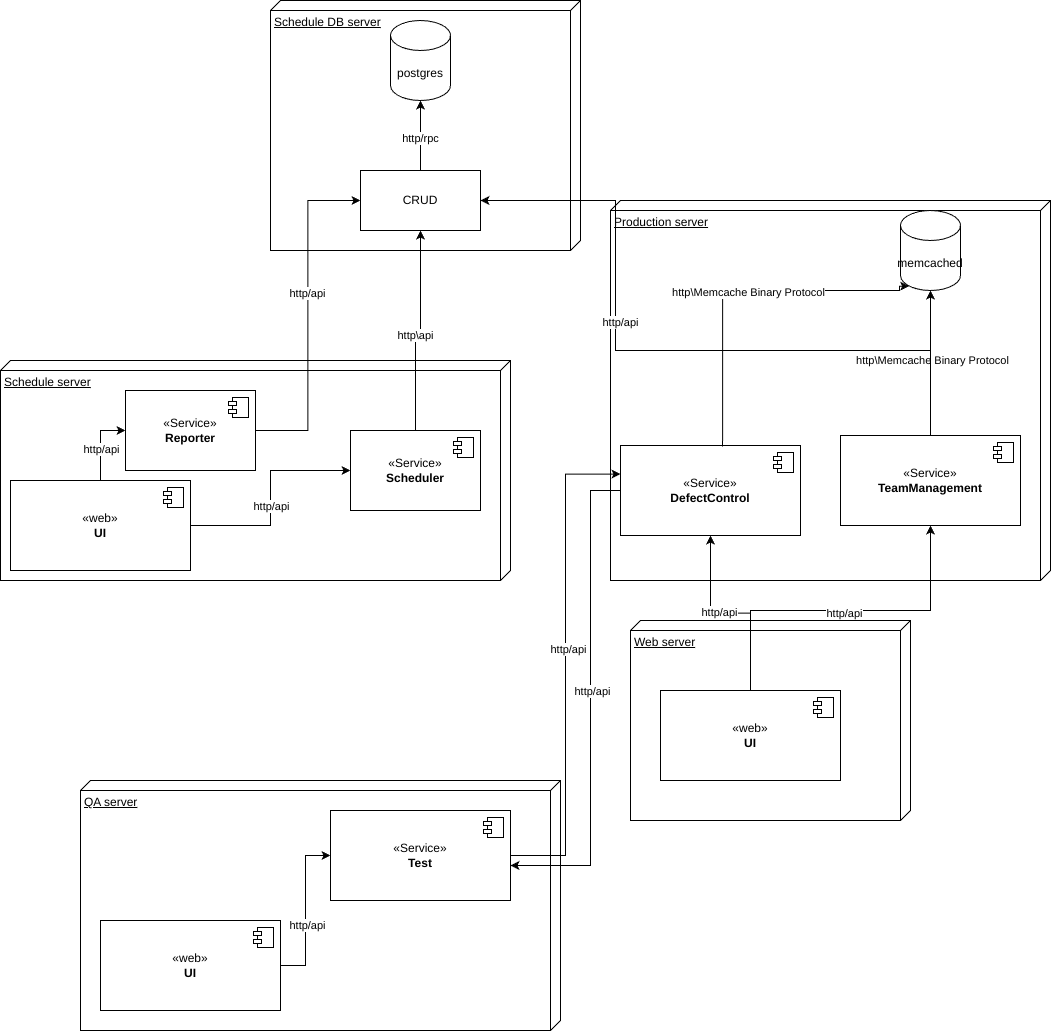

The diagram above was exported from draw.io. Its source (the exported page's mxGraphModel, read from the mxfile embedded in the PNG):
<mxGraphModel dx="1987" dy="1150" grid="1" gridSize="10" guides="1" tooltips="1" connect="1" arrows="1" fold="1" page="1" pageScale="1" pageWidth="850" pageHeight="1100" math="0" shadow="0">
  <root>
    <mxCell id="0" />
    <mxCell id="1" parent="0" />
    <mxCell id="8Hcijg3SLNN1cNDR0HJW-62" value="Schedule DB server" style="verticalAlign=top;align=left;spacingTop=8;spacingLeft=2;spacingRight=12;shape=cube;size=10;direction=south;fontStyle=4;html=1;whiteSpace=wrap;" vertex="1" parent="1">
      <mxGeometry x="-20" y="40" width="310" height="250" as="geometry" />
    </mxCell>
    <mxCell id="8Hcijg3SLNN1cNDR0HJW-10" value="Production server" style="verticalAlign=top;align=left;spacingTop=8;spacingLeft=2;spacingRight=12;shape=cube;size=10;direction=south;fontStyle=4;html=1;whiteSpace=wrap;" vertex="1" parent="1">
      <mxGeometry x="320" y="240" width="440" height="380" as="geometry" />
    </mxCell>
    <mxCell id="8Hcijg3SLNN1cNDR0HJW-5" value="«Service»&lt;br&gt;&lt;b&gt;TeamManagement&lt;/b&gt;" style="html=1;dropTarget=0;whiteSpace=wrap;" vertex="1" parent="1">
      <mxGeometry x="550" y="475" width="180" height="90" as="geometry" />
    </mxCell>
    <mxCell id="8Hcijg3SLNN1cNDR0HJW-6" value="" style="shape=module;jettyWidth=8;jettyHeight=4;" vertex="1" parent="8Hcijg3SLNN1cNDR0HJW-5">
      <mxGeometry x="1" width="20" height="20" relative="1" as="geometry">
        <mxPoint x="-27" y="7" as="offset" />
      </mxGeometry>
    </mxCell>
    <mxCell id="8Hcijg3SLNN1cNDR0HJW-9" value="Schedule server" style="verticalAlign=top;align=left;spacingTop=8;spacingLeft=2;spacingRight=12;shape=cube;size=10;direction=south;fontStyle=4;html=1;whiteSpace=wrap;" vertex="1" parent="1">
      <mxGeometry x="-290" y="400" width="510" height="220" as="geometry" />
    </mxCell>
    <mxCell id="8Hcijg3SLNN1cNDR0HJW-3" value="«Service»&lt;br&gt;&lt;b&gt;Scheduler&lt;/b&gt;" style="html=1;dropTarget=0;whiteSpace=wrap;" vertex="1" parent="1">
      <mxGeometry x="60" y="470" width="130" height="80" as="geometry" />
    </mxCell>
    <mxCell id="8Hcijg3SLNN1cNDR0HJW-4" value="" style="shape=module;jettyWidth=8;jettyHeight=4;" vertex="1" parent="8Hcijg3SLNN1cNDR0HJW-3">
      <mxGeometry x="1" width="20" height="20" relative="1" as="geometry">
        <mxPoint x="-27" y="7" as="offset" />
      </mxGeometry>
    </mxCell>
    <mxCell id="8Hcijg3SLNN1cNDR0HJW-11" value="QA server" style="verticalAlign=top;align=left;spacingTop=8;spacingLeft=2;spacingRight=12;shape=cube;size=10;direction=south;fontStyle=4;html=1;whiteSpace=wrap;" vertex="1" parent="1">
      <mxGeometry x="-210" y="820" width="480" height="250" as="geometry" />
    </mxCell>
    <mxCell id="8Hcijg3SLNN1cNDR0HJW-7" value="«Service»&lt;br&gt;&lt;b&gt;Test&lt;/b&gt;" style="html=1;dropTarget=0;whiteSpace=wrap;" vertex="1" parent="1">
      <mxGeometry x="40" y="850" width="180" height="90" as="geometry" />
    </mxCell>
    <mxCell id="8Hcijg3SLNN1cNDR0HJW-8" value="" style="shape=module;jettyWidth=8;jettyHeight=4;" vertex="1" parent="8Hcijg3SLNN1cNDR0HJW-7">
      <mxGeometry x="1" width="20" height="20" relative="1" as="geometry">
        <mxPoint x="-27" y="7" as="offset" />
      </mxGeometry>
    </mxCell>
    <mxCell id="8Hcijg3SLNN1cNDR0HJW-47" style="edgeStyle=orthogonalEdgeStyle;rounded=0;orthogonalLoop=1;jettySize=auto;html=1;exitX=0.5;exitY=0;exitDx=0;exitDy=0;" edge="1" parent="1" source="8Hcijg3SLNN1cNDR0HJW-45" target="8Hcijg3SLNN1cNDR0HJW-14">
      <mxGeometry relative="1" as="geometry" />
    </mxCell>
    <mxCell id="8Hcijg3SLNN1cNDR0HJW-48" value="http/rpc" style="edgeLabel;html=1;align=center;verticalAlign=middle;resizable=0;points=[];" vertex="1" connectable="0" parent="8Hcijg3SLNN1cNDR0HJW-47">
      <mxGeometry x="-0.0612" y="1" relative="1" as="geometry">
        <mxPoint as="offset" />
      </mxGeometry>
    </mxCell>
    <mxCell id="8Hcijg3SLNN1cNDR0HJW-14" value="postgres" style="shape=cylinder3;whiteSpace=wrap;html=1;boundedLbl=1;backgroundOutline=1;size=15;" vertex="1" parent="1">
      <mxGeometry x="100" y="60" width="60" height="80" as="geometry" />
    </mxCell>
    <mxCell id="8Hcijg3SLNN1cNDR0HJW-15" value="memcached" style="shape=cylinder3;whiteSpace=wrap;html=1;boundedLbl=1;backgroundOutline=1;size=15;" vertex="1" parent="1">
      <mxGeometry x="610" y="250" width="60" height="80" as="geometry" />
    </mxCell>
    <mxCell id="8Hcijg3SLNN1cNDR0HJW-16" style="edgeStyle=orthogonalEdgeStyle;rounded=0;orthogonalLoop=1;jettySize=auto;html=1;" edge="1" parent="1" source="8Hcijg3SLNN1cNDR0HJW-3" target="8Hcijg3SLNN1cNDR0HJW-45">
      <mxGeometry relative="1" as="geometry" />
    </mxCell>
    <mxCell id="8Hcijg3SLNN1cNDR0HJW-17" value="http\api" style="edgeLabel;html=1;align=center;verticalAlign=middle;resizable=0;points=[];" vertex="1" connectable="0" parent="8Hcijg3SLNN1cNDR0HJW-16">
      <mxGeometry x="-0.0615" y="1" relative="1" as="geometry">
        <mxPoint as="offset" />
      </mxGeometry>
    </mxCell>
    <mxCell id="8Hcijg3SLNN1cNDR0HJW-19" style="edgeStyle=orthogonalEdgeStyle;rounded=0;orthogonalLoop=1;jettySize=auto;html=1;entryX=0.5;entryY=1;entryDx=0;entryDy=0;entryPerimeter=0;" edge="1" parent="1" source="8Hcijg3SLNN1cNDR0HJW-5" target="8Hcijg3SLNN1cNDR0HJW-15">
      <mxGeometry relative="1" as="geometry" />
    </mxCell>
    <mxCell id="8Hcijg3SLNN1cNDR0HJW-20" value="http\Memcache Binary Protocol" style="edgeLabel;html=1;align=center;verticalAlign=middle;resizable=0;points=[];" vertex="1" connectable="0" parent="8Hcijg3SLNN1cNDR0HJW-19">
      <mxGeometry x="0.05" y="-1" relative="1" as="geometry">
        <mxPoint as="offset" />
      </mxGeometry>
    </mxCell>
    <mxCell id="8Hcijg3SLNN1cNDR0HJW-24" value="«Service»&lt;br&gt;&lt;b&gt;Reporter&lt;/b&gt;" style="html=1;dropTarget=0;whiteSpace=wrap;" vertex="1" parent="1">
      <mxGeometry x="-165" y="430" width="130" height="80" as="geometry" />
    </mxCell>
    <mxCell id="8Hcijg3SLNN1cNDR0HJW-25" value="" style="shape=module;jettyWidth=8;jettyHeight=4;" vertex="1" parent="8Hcijg3SLNN1cNDR0HJW-24">
      <mxGeometry x="1" width="20" height="20" relative="1" as="geometry">
        <mxPoint x="-27" y="7" as="offset" />
      </mxGeometry>
    </mxCell>
    <mxCell id="8Hcijg3SLNN1cNDR0HJW-26" style="edgeStyle=orthogonalEdgeStyle;rounded=0;orthogonalLoop=1;jettySize=auto;html=1;entryX=0;entryY=0.5;entryDx=0;entryDy=0;exitX=1;exitY=0.5;exitDx=0;exitDy=0;" edge="1" parent="1" source="8Hcijg3SLNN1cNDR0HJW-24" target="8Hcijg3SLNN1cNDR0HJW-45">
      <mxGeometry relative="1" as="geometry">
        <mxPoint x="-60" y="530" as="sourcePoint" />
        <mxPoint x="50" y="240" as="targetPoint" />
      </mxGeometry>
    </mxCell>
    <mxCell id="8Hcijg3SLNN1cNDR0HJW-27" value="http/api" style="edgeLabel;html=1;align=center;verticalAlign=middle;resizable=0;points=[];" vertex="1" connectable="0" parent="8Hcijg3SLNN1cNDR0HJW-26">
      <mxGeometry x="0.1338" y="1" relative="1" as="geometry">
        <mxPoint as="offset" />
      </mxGeometry>
    </mxCell>
    <mxCell id="8Hcijg3SLNN1cNDR0HJW-52" style="edgeStyle=orthogonalEdgeStyle;rounded=0;orthogonalLoop=1;jettySize=auto;html=1;" edge="1" parent="1" source="8Hcijg3SLNN1cNDR0HJW-28" target="8Hcijg3SLNN1cNDR0HJW-7">
      <mxGeometry relative="1" as="geometry">
        <Array as="points">
          <mxPoint x="300" y="530" />
          <mxPoint x="300" y="905" />
        </Array>
      </mxGeometry>
    </mxCell>
    <mxCell id="8Hcijg3SLNN1cNDR0HJW-53" value="http/api" style="edgeLabel;html=1;align=center;verticalAlign=middle;resizable=0;points=[];" vertex="1" connectable="0" parent="8Hcijg3SLNN1cNDR0HJW-52">
      <mxGeometry x="-0.0498" y="1" relative="1" as="geometry">
        <mxPoint as="offset" />
      </mxGeometry>
    </mxCell>
    <mxCell id="8Hcijg3SLNN1cNDR0HJW-28" value="«Service»&lt;br&gt;&lt;b&gt;DefectControl&lt;/b&gt;" style="html=1;dropTarget=0;whiteSpace=wrap;" vertex="1" parent="1">
      <mxGeometry x="330" y="485" width="180" height="90" as="geometry" />
    </mxCell>
    <mxCell id="8Hcijg3SLNN1cNDR0HJW-29" value="" style="shape=module;jettyWidth=8;jettyHeight=4;" vertex="1" parent="8Hcijg3SLNN1cNDR0HJW-28">
      <mxGeometry x="1" width="20" height="20" relative="1" as="geometry">
        <mxPoint x="-27" y="7" as="offset" />
      </mxGeometry>
    </mxCell>
    <mxCell id="8Hcijg3SLNN1cNDR0HJW-31" value="Web server" style="verticalAlign=top;align=left;spacingTop=8;spacingLeft=2;spacingRight=12;shape=cube;size=10;direction=south;fontStyle=4;html=1;whiteSpace=wrap;" vertex="1" parent="1">
      <mxGeometry x="340" y="660" width="280" height="200" as="geometry" />
    </mxCell>
    <mxCell id="8Hcijg3SLNN1cNDR0HJW-35" style="edgeStyle=orthogonalEdgeStyle;rounded=0;orthogonalLoop=1;jettySize=auto;html=1;" edge="1" parent="1" source="8Hcijg3SLNN1cNDR0HJW-32" target="8Hcijg3SLNN1cNDR0HJW-28">
      <mxGeometry relative="1" as="geometry" />
    </mxCell>
    <mxCell id="8Hcijg3SLNN1cNDR0HJW-38" value="http/api" style="edgeLabel;html=1;align=center;verticalAlign=middle;resizable=0;points=[];" vertex="1" connectable="0" parent="8Hcijg3SLNN1cNDR0HJW-35">
      <mxGeometry x="0.1231" y="-1" relative="1" as="geometry">
        <mxPoint x="1" as="offset" />
      </mxGeometry>
    </mxCell>
    <mxCell id="8Hcijg3SLNN1cNDR0HJW-36" style="edgeStyle=orthogonalEdgeStyle;rounded=0;orthogonalLoop=1;jettySize=auto;html=1;entryX=0.5;entryY=1;entryDx=0;entryDy=0;" edge="1" parent="1" source="8Hcijg3SLNN1cNDR0HJW-32" target="8Hcijg3SLNN1cNDR0HJW-5">
      <mxGeometry relative="1" as="geometry">
        <Array as="points">
          <mxPoint x="460" y="650" />
          <mxPoint x="640" y="650" />
        </Array>
      </mxGeometry>
    </mxCell>
    <mxCell id="8Hcijg3SLNN1cNDR0HJW-37" value="http/api" style="edgeLabel;html=1;align=center;verticalAlign=middle;resizable=0;points=[];" vertex="1" connectable="0" parent="8Hcijg3SLNN1cNDR0HJW-36">
      <mxGeometry x="0.0059" y="-2" relative="1" as="geometry">
        <mxPoint as="offset" />
      </mxGeometry>
    </mxCell>
    <mxCell id="8Hcijg3SLNN1cNDR0HJW-32" value="«web»&lt;br&gt;&lt;b&gt;UI&lt;/b&gt;" style="html=1;dropTarget=0;whiteSpace=wrap;" vertex="1" parent="1">
      <mxGeometry x="370" y="730" width="180" height="90" as="geometry" />
    </mxCell>
    <mxCell id="8Hcijg3SLNN1cNDR0HJW-33" value="" style="shape=module;jettyWidth=8;jettyHeight=4;" vertex="1" parent="8Hcijg3SLNN1cNDR0HJW-32">
      <mxGeometry x="1" width="20" height="20" relative="1" as="geometry">
        <mxPoint x="-27" y="7" as="offset" />
      </mxGeometry>
    </mxCell>
    <mxCell id="8Hcijg3SLNN1cNDR0HJW-50" style="edgeStyle=orthogonalEdgeStyle;rounded=0;orthogonalLoop=1;jettySize=auto;html=1;entryX=0;entryY=0.5;entryDx=0;entryDy=0;" edge="1" parent="1" source="8Hcijg3SLNN1cNDR0HJW-39" target="8Hcijg3SLNN1cNDR0HJW-7">
      <mxGeometry relative="1" as="geometry">
        <mxPoint x="20" y="810" as="targetPoint" />
      </mxGeometry>
    </mxCell>
    <mxCell id="8Hcijg3SLNN1cNDR0HJW-51" value="http/api" style="edgeLabel;html=1;align=center;verticalAlign=middle;resizable=0;points=[];" vertex="1" connectable="0" parent="8Hcijg3SLNN1cNDR0HJW-50">
      <mxGeometry x="-0.1857" y="-1" relative="1" as="geometry">
        <mxPoint as="offset" />
      </mxGeometry>
    </mxCell>
    <mxCell id="8Hcijg3SLNN1cNDR0HJW-39" value="«web»&lt;br&gt;&lt;b&gt;UI&lt;/b&gt;" style="html=1;dropTarget=0;whiteSpace=wrap;" vertex="1" parent="1">
      <mxGeometry x="-190" y="960" width="180" height="90" as="geometry" />
    </mxCell>
    <mxCell id="8Hcijg3SLNN1cNDR0HJW-40" value="" style="shape=module;jettyWidth=8;jettyHeight=4;" vertex="1" parent="8Hcijg3SLNN1cNDR0HJW-39">
      <mxGeometry x="1" width="20" height="20" relative="1" as="geometry">
        <mxPoint x="-27" y="7" as="offset" />
      </mxGeometry>
    </mxCell>
    <mxCell id="8Hcijg3SLNN1cNDR0HJW-41" style="edgeStyle=orthogonalEdgeStyle;rounded=0;orthogonalLoop=1;jettySize=auto;html=1;entryX=0.145;entryY=1;entryDx=0;entryDy=-4.35;entryPerimeter=0;exitX=0.567;exitY=0.011;exitDx=0;exitDy=0;exitPerimeter=0;" edge="1" parent="1" source="8Hcijg3SLNN1cNDR0HJW-28" target="8Hcijg3SLNN1cNDR0HJW-15">
      <mxGeometry relative="1" as="geometry">
        <mxPoint x="440" y="524" as="sourcePoint" />
        <mxPoint x="531.98" y="250" as="targetPoint" />
        <Array as="points">
          <mxPoint x="432" y="330" />
          <mxPoint x="609" y="330" />
        </Array>
      </mxGeometry>
    </mxCell>
    <mxCell id="8Hcijg3SLNN1cNDR0HJW-42" value="http\Memcache Binary Protocol" style="edgeLabel;html=1;align=center;verticalAlign=middle;resizable=0;points=[];" vertex="1" connectable="0" parent="8Hcijg3SLNN1cNDR0HJW-41">
      <mxGeometry x="0.05" y="-1" relative="1" as="geometry">
        <mxPoint as="offset" />
      </mxGeometry>
    </mxCell>
    <mxCell id="8Hcijg3SLNN1cNDR0HJW-43" style="edgeStyle=orthogonalEdgeStyle;rounded=0;orthogonalLoop=1;jettySize=auto;html=1;entryX=1;entryY=0.5;entryDx=0;entryDy=0;" edge="1" parent="1" source="8Hcijg3SLNN1cNDR0HJW-5" target="8Hcijg3SLNN1cNDR0HJW-45">
      <mxGeometry relative="1" as="geometry">
        <Array as="points">
          <mxPoint x="640" y="390" />
          <mxPoint x="325" y="390" />
          <mxPoint x="325" y="240" />
        </Array>
      </mxGeometry>
    </mxCell>
    <mxCell id="8Hcijg3SLNN1cNDR0HJW-44" value="http/api" style="edgeLabel;html=1;align=center;verticalAlign=middle;resizable=0;points=[];" vertex="1" connectable="0" parent="8Hcijg3SLNN1cNDR0HJW-43">
      <mxGeometry x="0.251" y="-4" relative="1" as="geometry">
        <mxPoint as="offset" />
      </mxGeometry>
    </mxCell>
    <mxCell id="8Hcijg3SLNN1cNDR0HJW-45" value="CRUD" style="rounded=0;whiteSpace=wrap;html=1;" vertex="1" parent="1">
      <mxGeometry x="70" y="210" width="120" height="60" as="geometry" />
    </mxCell>
    <mxCell id="8Hcijg3SLNN1cNDR0HJW-49" style="edgeStyle=orthogonalEdgeStyle;rounded=0;orthogonalLoop=1;jettySize=auto;html=1;exitX=0.5;exitY=1;exitDx=0;exitDy=0;" edge="1" parent="1" source="8Hcijg3SLNN1cNDR0HJW-7" target="8Hcijg3SLNN1cNDR0HJW-7">
      <mxGeometry relative="1" as="geometry" />
    </mxCell>
    <mxCell id="8Hcijg3SLNN1cNDR0HJW-54" style="edgeStyle=orthogonalEdgeStyle;rounded=0;orthogonalLoop=1;jettySize=auto;html=1;entryX=0;entryY=0.318;entryDx=0;entryDy=0;entryPerimeter=0;" edge="1" parent="1" source="8Hcijg3SLNN1cNDR0HJW-7" target="8Hcijg3SLNN1cNDR0HJW-28">
      <mxGeometry relative="1" as="geometry" />
    </mxCell>
    <mxCell id="8Hcijg3SLNN1cNDR0HJW-55" value="http/api" style="edgeLabel;html=1;align=center;verticalAlign=middle;resizable=0;points=[];" vertex="1" connectable="0" parent="8Hcijg3SLNN1cNDR0HJW-54">
      <mxGeometry x="0.0618" y="-2" relative="1" as="geometry">
        <mxPoint as="offset" />
      </mxGeometry>
    </mxCell>
    <mxCell id="8Hcijg3SLNN1cNDR0HJW-58" style="edgeStyle=orthogonalEdgeStyle;rounded=0;orthogonalLoop=1;jettySize=auto;html=1;entryX=0;entryY=0.5;entryDx=0;entryDy=0;" edge="1" parent="1" source="8Hcijg3SLNN1cNDR0HJW-56" target="8Hcijg3SLNN1cNDR0HJW-24">
      <mxGeometry relative="1" as="geometry" />
    </mxCell>
    <mxCell id="8Hcijg3SLNN1cNDR0HJW-60" value="http/api" style="edgeLabel;html=1;align=center;verticalAlign=middle;resizable=0;points=[];" vertex="1" connectable="0" parent="8Hcijg3SLNN1cNDR0HJW-58">
      <mxGeometry x="-0.1787" relative="1" as="geometry">
        <mxPoint as="offset" />
      </mxGeometry>
    </mxCell>
    <mxCell id="8Hcijg3SLNN1cNDR0HJW-59" style="edgeStyle=orthogonalEdgeStyle;rounded=0;orthogonalLoop=1;jettySize=auto;html=1;" edge="1" parent="1" source="8Hcijg3SLNN1cNDR0HJW-56" target="8Hcijg3SLNN1cNDR0HJW-3">
      <mxGeometry relative="1" as="geometry" />
    </mxCell>
    <mxCell id="8Hcijg3SLNN1cNDR0HJW-61" value="http/api" style="edgeLabel;html=1;align=center;verticalAlign=middle;resizable=0;points=[];" vertex="1" connectable="0" parent="8Hcijg3SLNN1cNDR0HJW-59">
      <mxGeometry x="-0.0642" relative="1" as="geometry">
        <mxPoint as="offset" />
      </mxGeometry>
    </mxCell>
    <mxCell id="8Hcijg3SLNN1cNDR0HJW-56" value="«web»&lt;br&gt;&lt;b&gt;UI&lt;/b&gt;" style="html=1;dropTarget=0;whiteSpace=wrap;" vertex="1" parent="1">
      <mxGeometry x="-280" y="520" width="180" height="90" as="geometry" />
    </mxCell>
    <mxCell id="8Hcijg3SLNN1cNDR0HJW-57" value="" style="shape=module;jettyWidth=8;jettyHeight=4;" vertex="1" parent="8Hcijg3SLNN1cNDR0HJW-56">
      <mxGeometry x="1" width="20" height="20" relative="1" as="geometry">
        <mxPoint x="-27" y="7" as="offset" />
      </mxGeometry>
    </mxCell>
  </root>
</mxGraphModel>